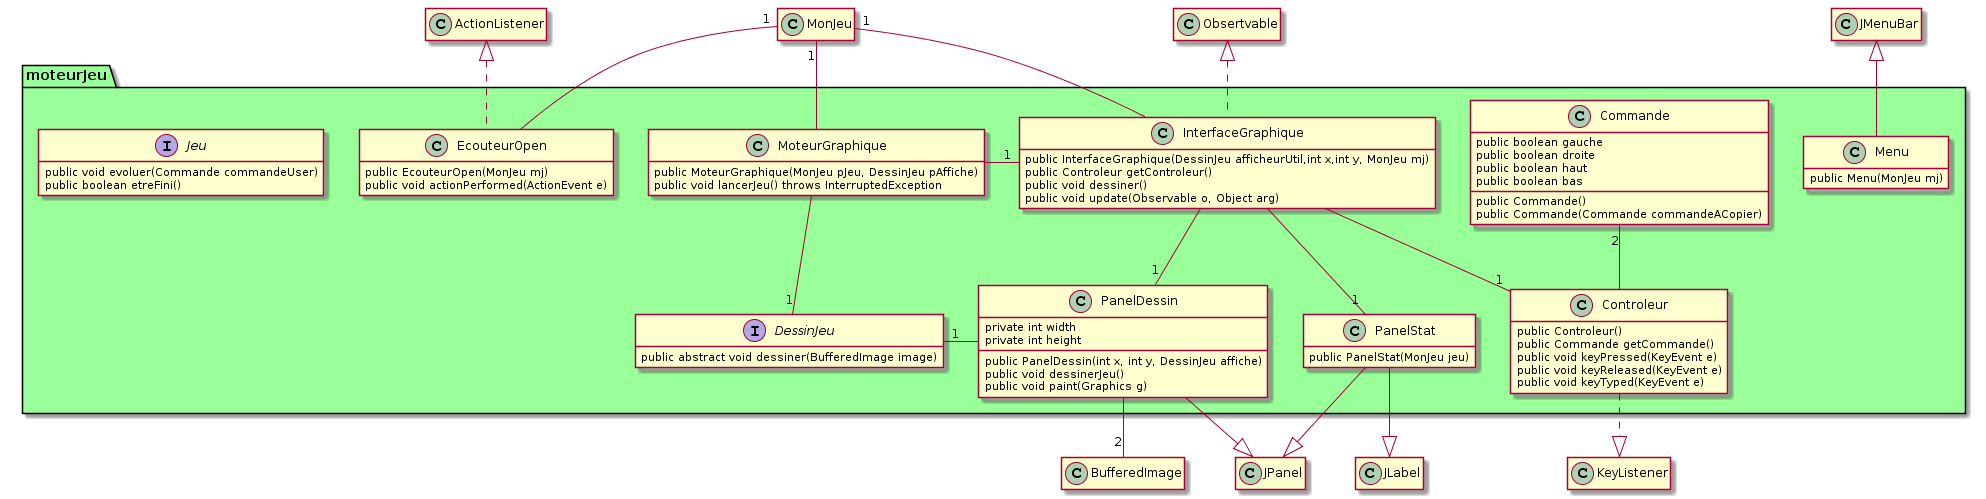

The diagram above was rendered by PlantUML. Its source (embedded in the PNG):
@startuml
hide empty members
Package moteurJeu #99ff99{

  interface DessinJeu
  {
    public abstract void dessiner(BufferedImage image)
  }

  class Commande
  {
    public boolean gauche
    public boolean droite
    public boolean haut
    public boolean bas
    public Commande()
    public Commande(Commande commandeACopier)
  }

  class Controleur
  {
    
    public Controleur()
    public Commande getCommande()
    public void keyPressed(KeyEvent e)
    public void keyReleased(KeyEvent e)
    public void keyTyped(KeyEvent e)
  }

  class EcouteurOpen
  {
    
    public EcouteurOpen(MonJeu mj)
    public void actionPerformed(ActionEvent e)
  }

  class InterfaceGraphique
  {
    public InterfaceGraphique(DessinJeu afficheurUtil,int x,int y, MonJeu mj)
    public Controleur getControleur()
    public void dessiner()
    public void update(Observable o, Object arg)
  }

 

  class MoteurGraphique
  {
    public MoteurGraphique(MonJeu pJeu, DessinJeu pAffiche)
    public void lancerJeu() throws InterruptedException
  }

  class PanelDessin
  {
    private int width
    private int height
    public PanelDessin(int x, int y, DessinJeu affiche)
    public void dessinerJeu()
    public void paint(Graphics g)
  }

  class PanelStat
  {
    public PanelStat(MonJeu jeu)
  }
  class Menu
  {
    public Menu(MonJeu mj)
  }
  interface Jeu
  {
    public void evoluer(Commande commandeUser)
    public boolean etreFini()
  }

  
}

Controleur ..|> KeyListener
Commande "2"-- Controleur
ActionListener <|.. EcouteurOpen
MonJeu "1"-- EcouteurOpen 

Obsertvable <|.. InterfaceGraphique
InterfaceGraphique --"1" Controleur
InterfaceGraphique --"1" PanelDessin
InterfaceGraphique --"1" PanelStat
InterfaceGraphique --"1" MonJeu

JMenuBar <|-- Menu
MoteurGraphique -"1" InterfaceGraphique
MonJeu "1"-- MoteurGraphique
MoteurGraphique --"1" DessinJeu 
PanelDessin --|> JPanel
PanelStat --|> JPanel
PanelStat --|> JLabel
PanelDessin --"2" BufferedImage
DessinJeu "1"- PanelDessin
@enduml